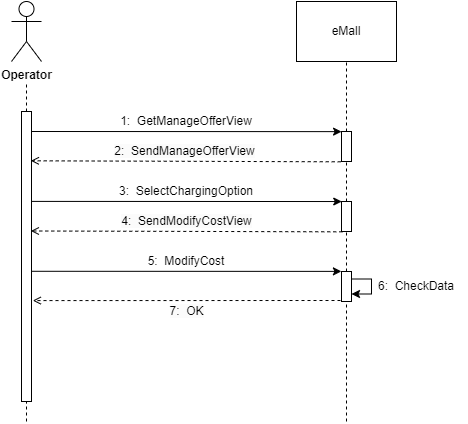

The diagram above was exported from draw.io. Its source (the exported page's mxGraphModel, read from the mxfile embedded in the PNG):
<mxGraphModel dx="632" dy="246" grid="1" gridSize="10" guides="1" tooltips="1" connect="1" arrows="1" fold="1" page="1" pageScale="1" pageWidth="827" pageHeight="1169" math="0" shadow="0">
  <root>
    <mxCell id="0" />
    <mxCell id="1" parent="0" />
    <mxCell id="lWAE6b5x7Sb0HJIetKt8-1" value="&lt;b&gt;Operator&lt;/b&gt;" style="shape=umlActor;verticalLabelPosition=bottom;verticalAlign=top;html=1;outlineConnect=0;" parent="1" vertex="1">
      <mxGeometry x="145" y="100" width="30" height="60" as="geometry" />
    </mxCell>
    <mxCell id="lWAE6b5x7Sb0HJIetKt8-5" value="" style="endArrow=none;dashed=1;html=1;rounded=0;startArrow=none;" parent="1" edge="1">
      <mxGeometry width="50" height="50" relative="1" as="geometry">
        <mxPoint x="160" y="210" as="sourcePoint" />
        <mxPoint x="160" y="180" as="targetPoint" />
      </mxGeometry>
    </mxCell>
    <mxCell id="lWAE6b5x7Sb0HJIetKt8-9" value="" style="endArrow=none;dashed=1;html=1;rounded=0;" parent="1" edge="1">
      <mxGeometry width="50" height="50" relative="1" as="geometry">
        <mxPoint x="160" y="520" as="sourcePoint" />
        <mxPoint x="160" y="500" as="targetPoint" />
      </mxGeometry>
    </mxCell>
    <mxCell id="lWAE6b5x7Sb0HJIetKt8-11" value="eMall" style="rounded=0;whiteSpace=wrap;html=1;" parent="1" vertex="1">
      <mxGeometry x="430" y="100" width="100" height="60" as="geometry" />
    </mxCell>
    <mxCell id="lWAE6b5x7Sb0HJIetKt8-13" value="" style="endArrow=none;dashed=1;html=1;rounded=0;entryX=0.5;entryY=1;entryDx=0;entryDy=0;startArrow=none;" parent="1" source="ZjZoMpRzKcv2owRNNVfU-2" target="lWAE6b5x7Sb0HJIetKt8-11" edge="1">
      <mxGeometry width="50" height="50" relative="1" as="geometry">
        <mxPoint x="480" y="520" as="sourcePoint" />
        <mxPoint x="560" y="270" as="targetPoint" />
      </mxGeometry>
    </mxCell>
    <mxCell id="lWAE6b5x7Sb0HJIetKt8-16" value="1:&amp;nbsp; GetManageOfferView" style="text;html=1;strokeColor=none;fillColor=none;align=center;verticalAlign=middle;whiteSpace=wrap;rounded=0;" parent="1" vertex="1">
      <mxGeometry x="170" y="210" width="300" height="20" as="geometry" />
    </mxCell>
    <mxCell id="Qh-QurimO5sEHEWYhs1T-10" value="" style="edgeStyle=orthogonalEdgeStyle;rounded=0;orthogonalLoop=1;jettySize=auto;html=1;" parent="1" edge="1">
      <mxGeometry relative="1" as="geometry">
        <mxPoint x="520" y="395" as="sourcePoint" />
      </mxGeometry>
    </mxCell>
    <mxCell id="Qh-QurimO5sEHEWYhs1T-34" value="&lt;span style=&quot;font-size: 12px; background-color: rgb(251, 251, 251);&quot;&gt;2:&amp;nbsp; SendManageOfferView&lt;/span&gt;" style="endArrow=open;dashed=1;html=1;rounded=0;entryX=0.939;entryY=0.17;entryDx=0;entryDy=0;entryPerimeter=0;exitX=-0.08;exitY=1.01;exitDx=0;exitDy=0;exitPerimeter=0;" parent="1" source="ZjZoMpRzKcv2owRNNVfU-2" target="ZjZoMpRzKcv2owRNNVfU-1" edge="1">
      <mxGeometry x="-0.0026" y="-10" width="160" relative="1" as="geometry">
        <mxPoint x="469.20000000000005" y="260.31999999999994" as="sourcePoint" />
        <mxPoint x="170" y="260" as="targetPoint" />
        <mxPoint x="-1" as="offset" />
      </mxGeometry>
    </mxCell>
    <mxCell id="Qh-QurimO5sEHEWYhs1T-36" value="" style="endArrow=classic;html=1;rounded=0;exitX=1.017;exitY=0.31;exitDx=0;exitDy=0;entryX=0.024;entryY=0.001;entryDx=0;entryDy=0;entryPerimeter=0;exitPerimeter=0;" parent="1" source="ZjZoMpRzKcv2owRNNVfU-1" target="ZjZoMpRzKcv2owRNNVfU-4" edge="1">
      <mxGeometry width="50" height="50" relative="1" as="geometry">
        <mxPoint x="510" y="390" as="sourcePoint" />
        <mxPoint x="480" y="300" as="targetPoint" />
      </mxGeometry>
    </mxCell>
    <mxCell id="Qh-QurimO5sEHEWYhs1T-37" value="3:&amp;nbsp; SelectChargingOption" style="text;html=1;strokeColor=none;fillColor=none;align=center;verticalAlign=middle;whiteSpace=wrap;rounded=0;" parent="1" vertex="1">
      <mxGeometry x="170" y="280" width="300" height="20" as="geometry" />
    </mxCell>
    <mxCell id="Qh-QurimO5sEHEWYhs1T-38" value="&lt;span style=&quot;font-size: 12px; background-color: rgb(251, 251, 251);&quot;&gt;4:&amp;nbsp; SendModifyCostView&lt;/span&gt;" style="endArrow=open;dashed=1;html=1;rounded=0;entryX=0.939;entryY=0.412;entryDx=0;entryDy=0;entryPerimeter=0;exitX=0.077;exitY=1.011;exitDx=0;exitDy=0;exitPerimeter=0;" parent="1" source="ZjZoMpRzKcv2owRNNVfU-4" target="ZjZoMpRzKcv2owRNNVfU-1" edge="1">
      <mxGeometry x="-0.0026" y="-10" width="160" relative="1" as="geometry">
        <mxPoint x="469.20000000000005" y="330.32" as="sourcePoint" />
        <mxPoint x="170" y="330" as="targetPoint" />
        <mxPoint x="-1" as="offset" />
      </mxGeometry>
    </mxCell>
    <mxCell id="Qh-QurimO5sEHEWYhs1T-43" style="edgeStyle=orthogonalEdgeStyle;rounded=0;orthogonalLoop=1;jettySize=auto;html=1;exitX=1;exitY=0.25;exitDx=0;exitDy=0;entryX=1;entryY=0.75;entryDx=0;entryDy=0;" parent="1" edge="1">
      <mxGeometry relative="1" as="geometry">
        <mxPoint x="485" y="392.5" as="targetPoint" />
        <Array as="points">
          <mxPoint x="505" y="378" />
          <mxPoint x="505" y="393" />
          <mxPoint x="485" y="393" />
        </Array>
        <mxPoint x="485" y="377.5" as="sourcePoint" />
      </mxGeometry>
    </mxCell>
    <mxCell id="Qh-QurimO5sEHEWYhs1T-40" value="" style="endArrow=classic;html=1;rounded=0;entryX=-0.01;entryY=-0.004;entryDx=0;entryDy=0;entryPerimeter=0;exitX=1.043;exitY=0.551;exitDx=0;exitDy=0;exitPerimeter=0;" parent="1" source="ZjZoMpRzKcv2owRNNVfU-1" target="ZjZoMpRzKcv2owRNNVfU-6" edge="1">
      <mxGeometry width="50" height="50" relative="1" as="geometry">
        <mxPoint x="170" y="370" as="sourcePoint" />
        <mxPoint x="480" y="370" as="targetPoint" />
      </mxGeometry>
    </mxCell>
    <mxCell id="Qh-QurimO5sEHEWYhs1T-41" value="5:&amp;nbsp; ModifyCost" style="text;html=1;strokeColor=none;fillColor=none;align=center;verticalAlign=middle;whiteSpace=wrap;rounded=0;" parent="1" vertex="1">
      <mxGeometry x="170" y="350" width="300" height="20" as="geometry" />
    </mxCell>
    <mxCell id="Qh-QurimO5sEHEWYhs1T-42" value="&lt;span style=&quot;font-size: 12px; background-color: rgb(251, 251, 251);&quot;&gt;7:&amp;nbsp; OK&lt;/span&gt;" style="endArrow=open;dashed=1;html=1;rounded=0;entryX=1.129;entryY=0.652;entryDx=0;entryDy=0;entryPerimeter=0;" parent="1" target="ZjZoMpRzKcv2owRNNVfU-1" edge="1">
      <mxGeometry x="0.0201" y="11" width="160" relative="1" as="geometry">
        <mxPoint x="480" y="399" as="sourcePoint" />
        <mxPoint x="170" y="400" as="targetPoint" />
        <mxPoint as="offset" />
      </mxGeometry>
    </mxCell>
    <mxCell id="Qh-QurimO5sEHEWYhs1T-44" value="6:&amp;nbsp; CheckData" style="text;html=1;strokeColor=none;fillColor=none;align=center;verticalAlign=middle;whiteSpace=wrap;rounded=0;" parent="1" vertex="1">
      <mxGeometry x="500" y="375" width="100" height="20" as="geometry" />
    </mxCell>
    <mxCell id="ZjZoMpRzKcv2owRNNVfU-1" value="" style="html=1;points=[];perimeter=orthogonalPerimeter;fontSize=12;" parent="1" vertex="1">
      <mxGeometry x="155" y="210" width="10" height="290" as="geometry" />
    </mxCell>
    <mxCell id="ZjZoMpRzKcv2owRNNVfU-2" value="" style="html=1;points=[];perimeter=orthogonalPerimeter;fontSize=12;" parent="1" vertex="1">
      <mxGeometry x="475" y="230" width="10" height="30" as="geometry" />
    </mxCell>
    <mxCell id="ZjZoMpRzKcv2owRNNVfU-3" value="" style="endArrow=none;dashed=1;html=1;rounded=0;entryX=0.5;entryY=1;entryDx=0;entryDy=0;startArrow=none;" parent="1" source="ZjZoMpRzKcv2owRNNVfU-4" target="ZjZoMpRzKcv2owRNNVfU-2" edge="1">
      <mxGeometry width="50" height="50" relative="1" as="geometry">
        <mxPoint x="480" y="520" as="sourcePoint" />
        <mxPoint x="480" y="160" as="targetPoint" />
      </mxGeometry>
    </mxCell>
    <mxCell id="ZjZoMpRzKcv2owRNNVfU-4" value="" style="html=1;points=[];perimeter=orthogonalPerimeter;fontSize=12;" parent="1" vertex="1">
      <mxGeometry x="475" y="300" width="10" height="30" as="geometry" />
    </mxCell>
    <mxCell id="ZjZoMpRzKcv2owRNNVfU-5" value="" style="endArrow=none;dashed=1;html=1;rounded=0;entryX=0.5;entryY=1;entryDx=0;entryDy=0;startArrow=none;" parent="1" source="ZjZoMpRzKcv2owRNNVfU-6" target="ZjZoMpRzKcv2owRNNVfU-4" edge="1">
      <mxGeometry width="50" height="50" relative="1" as="geometry">
        <mxPoint x="480" y="520" as="sourcePoint" />
        <mxPoint x="480" y="260" as="targetPoint" />
      </mxGeometry>
    </mxCell>
    <mxCell id="ZjZoMpRzKcv2owRNNVfU-6" value="" style="html=1;points=[];perimeter=orthogonalPerimeter;fontSize=12;" parent="1" vertex="1">
      <mxGeometry x="475" y="370" width="10" height="30" as="geometry" />
    </mxCell>
    <mxCell id="ZjZoMpRzKcv2owRNNVfU-7" value="" style="endArrow=none;dashed=1;html=1;rounded=0;entryX=0.5;entryY=1;entryDx=0;entryDy=0;startArrow=none;" parent="1" target="ZjZoMpRzKcv2owRNNVfU-6" edge="1">
      <mxGeometry width="50" height="50" relative="1" as="geometry">
        <mxPoint x="480" y="520" as="sourcePoint" />
        <mxPoint x="480" y="330" as="targetPoint" />
      </mxGeometry>
    </mxCell>
    <mxCell id="ZjZoMpRzKcv2owRNNVfU-8" value="" style="endArrow=classic;html=1;rounded=0;exitX=1.017;exitY=0.31;exitDx=0;exitDy=0;entryX=0.024;entryY=0.001;entryDx=0;entryDy=0;entryPerimeter=0;exitPerimeter=0;" parent="1" edge="1">
      <mxGeometry width="50" height="50" relative="1" as="geometry">
        <mxPoint x="164.99999999999997" y="230.00000000000003" as="sourcePoint" />
        <mxPoint x="475.07" y="230.13000000000002" as="targetPoint" />
      </mxGeometry>
    </mxCell>
  </root>
</mxGraphModel>